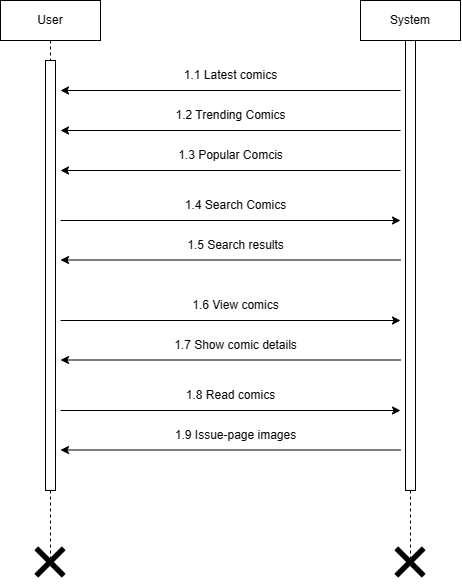

The diagram above was exported from draw.io. Its source (the exported page's mxGraphModel, read from the mxfile embedded in the PNG):
<mxGraphModel dx="685" dy="395" grid="1" gridSize="10" guides="1" tooltips="1" connect="1" arrows="1" fold="1" page="1" pageScale="1" pageWidth="850" pageHeight="1100" math="0" shadow="0">
  <root>
    <mxCell id="0" />
    <mxCell id="1" parent="0" />
    <mxCell id="fnsjhJo49HtyQBwh2Kou-1" value="User" style="shape=umlLifeline;perimeter=lifelinePerimeter;whiteSpace=wrap;html=1;container=1;dropTarget=0;collapsible=0;recursiveResize=0;outlineConnect=0;portConstraint=eastwest;newEdgeStyle={&quot;edgeStyle&quot;:&quot;elbowEdgeStyle&quot;,&quot;elbow&quot;:&quot;vertical&quot;,&quot;curved&quot;:0,&quot;rounded&quot;:0};" vertex="1" parent="1">
      <mxGeometry x="180" y="40" width="100" height="560" as="geometry" />
    </mxCell>
    <mxCell id="fnsjhJo49HtyQBwh2Kou-4" value="" style="html=1;points=[];perimeter=orthogonalPerimeter;outlineConnect=0;targetShapes=umlLifeline;portConstraint=eastwest;newEdgeStyle={&quot;edgeStyle&quot;:&quot;elbowEdgeStyle&quot;,&quot;elbow&quot;:&quot;vertical&quot;,&quot;curved&quot;:0,&quot;rounded&quot;:0};" vertex="1" parent="fnsjhJo49HtyQBwh2Kou-1">
      <mxGeometry x="45" y="60" width="10" height="430" as="geometry" />
    </mxCell>
    <mxCell id="fnsjhJo49HtyQBwh2Kou-2" value="System" style="shape=umlLifeline;perimeter=lifelinePerimeter;whiteSpace=wrap;html=1;container=1;dropTarget=0;collapsible=0;recursiveResize=0;outlineConnect=0;portConstraint=eastwest;newEdgeStyle={&quot;edgeStyle&quot;:&quot;elbowEdgeStyle&quot;,&quot;elbow&quot;:&quot;vertical&quot;,&quot;curved&quot;:0,&quot;rounded&quot;:0};" vertex="1" parent="1">
      <mxGeometry x="540" y="40" width="100" height="560" as="geometry" />
    </mxCell>
    <mxCell id="fnsjhJo49HtyQBwh2Kou-3" value="" style="html=1;points=[];perimeter=orthogonalPerimeter;outlineConnect=0;targetShapes=umlLifeline;portConstraint=eastwest;newEdgeStyle={&quot;edgeStyle&quot;:&quot;elbowEdgeStyle&quot;,&quot;elbow&quot;:&quot;vertical&quot;,&quot;curved&quot;:0,&quot;rounded&quot;:0};" vertex="1" parent="fnsjhJo49HtyQBwh2Kou-2">
      <mxGeometry x="45" y="40" width="10" height="450" as="geometry" />
    </mxCell>
    <mxCell id="fnsjhJo49HtyQBwh2Kou-7" value="" style="endArrow=classic;html=1;rounded=0;" edge="1" parent="1">
      <mxGeometry width="50" height="50" relative="1" as="geometry">
        <mxPoint x="580" y="130" as="sourcePoint" />
        <mxPoint x="240" y="130" as="targetPoint" />
      </mxGeometry>
    </mxCell>
    <mxCell id="fnsjhJo49HtyQBwh2Kou-8" value="1.1 Latest comics" style="text;html=1;align=center;verticalAlign=middle;resizable=0;points=[];autosize=1;strokeColor=none;fillColor=none;" vertex="1" parent="1">
      <mxGeometry x="350" y="100" width="120" height="30" as="geometry" />
    </mxCell>
    <mxCell id="fnsjhJo49HtyQBwh2Kou-9" value="" style="endArrow=classic;html=1;rounded=0;" edge="1" parent="1">
      <mxGeometry width="50" height="50" relative="1" as="geometry">
        <mxPoint x="580" y="170" as="sourcePoint" />
        <mxPoint x="240" y="170" as="targetPoint" />
      </mxGeometry>
    </mxCell>
    <mxCell id="fnsjhJo49HtyQBwh2Kou-10" value="1.2 Trending Comics" style="text;html=1;align=center;verticalAlign=middle;resizable=0;points=[];autosize=1;strokeColor=none;fillColor=none;" vertex="1" parent="1">
      <mxGeometry x="345" y="140" width="130" height="30" as="geometry" />
    </mxCell>
    <mxCell id="fnsjhJo49HtyQBwh2Kou-11" value="" style="endArrow=classic;html=1;rounded=0;" edge="1" parent="1">
      <mxGeometry width="50" height="50" relative="1" as="geometry">
        <mxPoint x="580" y="210" as="sourcePoint" />
        <mxPoint x="240" y="210" as="targetPoint" />
      </mxGeometry>
    </mxCell>
    <mxCell id="fnsjhJo49HtyQBwh2Kou-12" value="1.3 Popular Comcis" style="text;html=1;align=center;verticalAlign=middle;resizable=0;points=[];autosize=1;strokeColor=none;fillColor=none;" vertex="1" parent="1">
      <mxGeometry x="345" y="180" width="130" height="30" as="geometry" />
    </mxCell>
    <mxCell id="fnsjhJo49HtyQBwh2Kou-14" value="" style="endArrow=classic;html=1;rounded=0;" edge="1" parent="1">
      <mxGeometry width="50" height="50" relative="1" as="geometry">
        <mxPoint x="240" y="260" as="sourcePoint" />
        <mxPoint x="580" y="260" as="targetPoint" />
      </mxGeometry>
    </mxCell>
    <mxCell id="fnsjhJo49HtyQBwh2Kou-16" value="" style="endArrow=classic;html=1;rounded=0;" edge="1" parent="1">
      <mxGeometry width="50" height="50" relative="1" as="geometry">
        <mxPoint x="580" y="299.5" as="sourcePoint" />
        <mxPoint x="240" y="299.5" as="targetPoint" />
      </mxGeometry>
    </mxCell>
    <mxCell id="fnsjhJo49HtyQBwh2Kou-18" value="1.5 Search results" style="text;html=1;align=center;verticalAlign=middle;resizable=0;points=[];autosize=1;strokeColor=none;fillColor=none;" vertex="1" parent="1">
      <mxGeometry x="355" y="270" width="120" height="30" as="geometry" />
    </mxCell>
    <mxCell id="fnsjhJo49HtyQBwh2Kou-19" value="" style="endArrow=classic;html=1;rounded=0;" edge="1" parent="1">
      <mxGeometry width="50" height="50" relative="1" as="geometry">
        <mxPoint x="240" y="360" as="sourcePoint" />
        <mxPoint x="580" y="360" as="targetPoint" />
      </mxGeometry>
    </mxCell>
    <mxCell id="fnsjhJo49HtyQBwh2Kou-21" value="" style="endArrow=classic;html=1;rounded=0;" edge="1" parent="1">
      <mxGeometry width="50" height="50" relative="1" as="geometry">
        <mxPoint x="580" y="399.5" as="sourcePoint" />
        <mxPoint x="240" y="399.5" as="targetPoint" />
      </mxGeometry>
    </mxCell>
    <mxCell id="fnsjhJo49HtyQBwh2Kou-22" value="1.7 Show comic details" style="text;html=1;align=center;verticalAlign=middle;resizable=0;points=[];autosize=1;strokeColor=none;fillColor=none;" vertex="1" parent="1">
      <mxGeometry x="340" y="370" width="150" height="30" as="geometry" />
    </mxCell>
    <mxCell id="fnsjhJo49HtyQBwh2Kou-23" value="" style="endArrow=classic;html=1;rounded=0;" edge="1" parent="1">
      <mxGeometry width="50" height="50" relative="1" as="geometry">
        <mxPoint x="240" y="450" as="sourcePoint" />
        <mxPoint x="580" y="450" as="targetPoint" />
      </mxGeometry>
    </mxCell>
    <mxCell id="fnsjhJo49HtyQBwh2Kou-25" value="" style="endArrow=classic;html=1;rounded=0;" edge="1" parent="1">
      <mxGeometry width="50" height="50" relative="1" as="geometry">
        <mxPoint x="580" y="489.5" as="sourcePoint" />
        <mxPoint x="240" y="489.5" as="targetPoint" />
      </mxGeometry>
    </mxCell>
    <mxCell id="fnsjhJo49HtyQBwh2Kou-26" value="1.9 Issue-page images" style="text;html=1;align=center;verticalAlign=middle;resizable=0;points=[];autosize=1;strokeColor=none;fillColor=none;" vertex="1" parent="1">
      <mxGeometry x="345" y="460" width="140" height="30" as="geometry" />
    </mxCell>
    <mxCell id="fnsjhJo49HtyQBwh2Kou-27" value="1.8 Read comics" style="text;html=1;align=center;verticalAlign=middle;resizable=0;points=[];autosize=1;strokeColor=none;fillColor=none;" vertex="1" parent="1">
      <mxGeometry x="355" y="420" width="110" height="30" as="geometry" />
    </mxCell>
    <mxCell id="fnsjhJo49HtyQBwh2Kou-28" value="" style="shape=image;html=1;verticalAlign=top;verticalLabelPosition=bottom;labelBackgroundColor=#ffffff;imageAspect=0;aspect=fixed;image=https://cdn0.iconfinder.com/data/icons/evericons-16px/16/x-128.png" vertex="1" parent="1">
      <mxGeometry x="208" y="580" width="44" height="44" as="geometry" />
    </mxCell>
    <mxCell id="fnsjhJo49HtyQBwh2Kou-30" value="" style="shape=image;html=1;verticalAlign=top;verticalLabelPosition=bottom;labelBackgroundColor=#ffffff;imageAspect=0;aspect=fixed;image=https://cdn0.iconfinder.com/data/icons/evericons-16px/16/x-128.png" vertex="1" parent="1">
      <mxGeometry x="568" y="580" width="44" height="44" as="geometry" />
    </mxCell>
    <mxCell id="fnsjhJo49HtyQBwh2Kou-31" value="1.4 Search Comics" style="text;html=1;align=center;verticalAlign=middle;resizable=0;points=[];autosize=1;strokeColor=none;fillColor=none;" vertex="1" parent="1">
      <mxGeometry x="355" y="230" width="120" height="30" as="geometry" />
    </mxCell>
    <mxCell id="fnsjhJo49HtyQBwh2Kou-32" value="1.6 View comics" style="text;html=1;align=center;verticalAlign=middle;resizable=0;points=[];autosize=1;strokeColor=none;fillColor=none;" vertex="1" parent="1">
      <mxGeometry x="360" y="330" width="110" height="30" as="geometry" />
    </mxCell>
  </root>
</mxGraphModel>